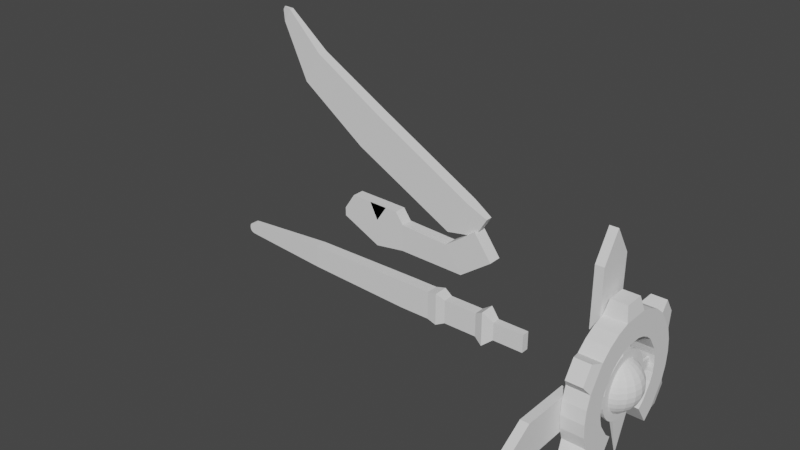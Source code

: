 # Source: Ruin_drake_weapon_model_3.blend  (saved by Blender 3.2.14; exported with 4.5.12 LTS)
import bpy
from mathutils import Matrix  # noqa: F401  (used for matrix-valued properties, if any)

bpy.ops.wm.read_factory_settings(use_empty=True)
scene = bpy.context.scene
scene.name = 'Scene'

# ---- collections
col_collection = bpy.data.collections.new('Collection'); scene.collection.children.link(col_collection)
col_front = bpy.data.collections.new('front'); scene.collection.children.link(col_front)
col_refs = bpy.data.collections.new('refs'); scene.collection.children.link(col_refs)

# ---- world
world_world = bpy.data.worlds.new('World'); scene.world = world_world
world_world.use_nodes = True; world_world.node_tree.nodes.clear()
_N = world_world.node_tree.nodes; _L = world_world.node_tree.links
n0 = _N.new('ShaderNodeOutputWorld'); n0.name = 'World Output'; n0.location = (300, 300)
n1 = _N.new('ShaderNodeBackground'); n1.name = 'Background'; n1.location = (10, 300)
n1.inputs[0].default_value = (0.05088, 0.05088, 0.05088, 1.0)
_L.new(n1.outputs[0], n0.inputs[0])
n0.is_active_output = True
world_world.color = (0.05088, 0.05088, 0.05088)
world_world.use_sun_shadow = False
world_world.sun_shadow_jitter_overblur = 0.0

# ---- meshes
me_cube_001 = bpy.data.meshes.new('Cube.001')
me_cube_001.from_pydata([(-1.0, -1.0, -0.7043), (-1.0, -1.0, 1.0), (-1.0, 1.0, -0.7043), (-1.0, 1.0, 1.0), (0.9844, -1.056, -1.056), (0.9844, -1.056, 1.056), (0.9844, 1.056, -1.056), (0.9844, 1.056, 1.056), (-2.679, 0.5933, -0.2976), (-2.679, -0.5933, -0.2976), (-2.679, -0.5933, 0.5933), (-2.679, 0.5933, 0.5933), (1.574, 1.056, 1.056), (1.574, 1.056, -1.056), (1.574, -1.056, -1.056), (1.574, -1.056, 1.056), (1.755, 1.218, 1.218), (1.755, 1.218, -1.218), (1.755, -1.218, -1.218), (1.755, -1.218, 1.218), (1.92, 0.8954, 0.8954), (1.92, 0.8954, -0.8954), (1.92, -0.8954, -0.8954), (1.92, -0.8954, 0.8954), (2.554, 0.8954, 0.8954), (2.554, 0.8954, -0.8954), (2.554, -0.8954, -0.8954), (2.554, -0.8954, 0.8954), (2.711, 1.291, 1.291), (2.711, 1.291, -1.291), (2.711, -1.291, -1.291), (2.711, -1.291, 1.291), (2.898, 0.676, 0.676), (2.898, 0.676, -0.676), (2.898, -0.676, -0.676), (2.898, -0.676, 0.676), (3.473, 0.676, 0.676), (3.473, 0.676, -0.676), (3.473, -0.676, -0.676), (3.473, -0.676, 0.676), (-2.679, 0.5933, -0.2976), (-2.798, 0.5933, 0.06262), (-2.725, 0.5933, -0.2702), (-2.763, 0.5933, -0.1921), (-2.789, 0.5933, -0.07525), (-2.798, -0.5933, 0.06262), (-2.679, -0.5933, -0.2976), (-2.789, -0.5933, -0.07525), (-2.763, -0.5933, -0.1921), (-2.725, -0.5933, -0.2702), (-2.679, -0.5933, 0.5933), (-2.798, -0.5933, 0.233), (-2.725, -0.5933, 0.5659), (-2.763, -0.5933, 0.4878), (-2.789, -0.5933, 0.3709), (-2.798, 0.5933, 0.233), (-2.679, 0.5933, 0.5933), (-2.789, 0.5933, 0.3709), (-2.763, 0.5933, 0.4878), (-2.725, 0.5933, 0.5659)], [], [(1, 3, 11, 10), (2, 3, 7, 6), (4, 6, 13, 14), (4, 5, 1, 0), (2, 6, 4, 0), (7, 3, 1, 5), (9, 10, 50, 52, 53, 54, 51, 45, 47, 48, 49, 46), (2, 0, 9, 8), (3, 2, 8, 11), (0, 1, 10, 9), (11, 8, 40, 42, 43, 44, 41, 55, 57, 58, 59, 56), (10, 11, 56, 50), (45, 51, 55, 41), (15, 14, 18, 19), (7, 5, 15, 12), (6, 7, 12, 13), (5, 4, 14, 15), (19, 18, 22, 23), (14, 13, 17, 18), (12, 15, 19, 16), (13, 12, 16, 17), (20, 23, 27, 24), (18, 17, 21, 22), (16, 19, 23, 20), (17, 16, 20, 21), (25, 24, 28, 29), (21, 20, 24, 25), (23, 22, 26, 27), (22, 21, 25, 26), (31, 30, 34, 35), (27, 26, 30, 31), (26, 25, 29, 30), (24, 27, 31, 28), (32, 35, 39, 36), (30, 29, 33, 34), (28, 31, 35, 32), (29, 28, 32, 33), (37, 36, 39, 38), (33, 32, 36, 37), (35, 34, 38, 39), (34, 33, 37, 38), (40, 46, 49, 42), (42, 49, 48, 43), (43, 48, 47, 44), (44, 47, 45, 41), (50, 56, 59, 52), (52, 59, 58, 53), (53, 58, 57, 54), (54, 57, 55, 51), (8, 9, 46, 40)])
_uv = me_cube_001.uv_layers.new(name='UVMap')
_uv.uv.foreach_set('vector', [0.875, 0.75, 0.875, 0.5, 0.875, 0.5, 0.875, 0.75, 0.375, 0.25, 0.625, 0.25, 0.625, 0.5, 0.375, 0.5, 0.375, 0.75, 0.375, 0.5, 0.375, 0.5, 0.375, 0.75, 0.375, 0.75, 0.625, 0.75, 0.625, 1.0, 0.375, 1.0, 0.125, 0.5, 0.375, 0.5, 0.375, 0.75, 0.125, 0.75, 0.625, 0.5, 0.875, 0.5, 0.875, 0.75, 0.625, 0.75, 0.375, 1.0, 0.625, 1.0, 0.625, 1.0, 0.6192, 1.0, 0.6028, 1.0, 0.5781, 1.0, 0.5491, 1.0, 0.4509, 1.0, 0.4219, 1.0, 0.3972, 1.0, 0.3808, 1.0, 0.375, 1.0, 0.125, 0.5, 0.125, 0.75, 0.125, 0.75, 0.125, 0.5, 0.625, 0.25, 0.375, 0.25, 0.375, 0.25, 0.625, 0.25, 0.375, 1.0, 0.625, 1.0, 0.625, 1.0, 0.375, 1.0, 0.625, 0.25, 0.375, 0.25, 0.375, 0.25, 0.3808, 0.25, 0.3972, 0.25, 0.4219, 0.25, 0.4509, 0.25, 0.5491, 0.25, 0.5781, 0.25, 0.6028, 0.25, 0.6192, 0.25, 0.625, 0.25, 0.875, 0.75, 0.875, 0.5, 0.875, 0.5, 0.875, 0.75, 0.4509, 0.0, 0.5491, 0.0, 0.5491, 0.25, 0.4509, 0.25, 0.625, 0.75, 0.375, 0.75, 0.375, 0.75, 0.625, 0.75, 0.625, 0.5, 0.625, 0.75, 0.625, 0.75, 0.625, 0.5, 0.375, 0.5, 0.625, 0.5, 0.625, 0.5, 0.375, 0.5, 0.625, 0.75, 0.375, 0.75, 0.375, 0.75, 0.625, 0.75, 0.625, 0.75, 0.375, 0.75, 0.375, 0.75, 0.625, 0.75, 0.375, 0.75, 0.375, 0.5, 0.375, 0.5, 0.375, 0.75, 0.625, 0.5, 0.625, 0.75, 0.625, 0.75, 0.625, 0.5, 0.375, 0.5, 0.625, 0.5, 0.625, 0.5, 0.375, 0.5, 0.625, 0.5, 0.625, 0.75, 0.625, 0.75, 0.625, 0.5, 0.375, 0.75, 0.375, 0.5, 0.375, 0.5, 0.375, 0.75, 0.625, 0.5, 0.625, 0.75, 0.625, 0.75, 0.625, 0.5, 0.375, 0.5, 0.625, 0.5, 0.625, 0.5, 0.375, 0.5, 0.375, 0.5, 0.625, 0.5, 0.625, 0.5, 0.375, 0.5, 0.375, 0.5, 0.625, 0.5, 0.625, 0.5, 0.375, 0.5, 0.625, 0.75, 0.375, 0.75, 0.375, 0.75, 0.625, 0.75, 0.375, 0.75, 0.375, 0.5, 0.375, 0.5, 0.375, 0.75, 0.625, 0.75, 0.375, 0.75, 0.375, 0.75, 0.625, 0.75, 0.625, 0.75, 0.375, 0.75, 0.375, 0.75, 0.625, 0.75, 0.375, 0.75, 0.375, 0.5, 0.375, 0.5, 0.375, 0.75, 0.625, 0.5, 0.625, 0.75, 0.625, 0.75, 0.625, 0.5, 0.625, 0.5, 0.625, 0.75, 0.625, 0.75, 0.625, 0.5, 0.375, 0.75, 0.375, 0.5, 0.375, 0.5, 0.375, 0.75, 0.625, 0.5, 0.625, 0.75, 0.625, 0.75, 0.625, 0.5, 0.375, 0.5, 0.625, 0.5, 0.625, 0.5, 0.375, 0.5, 0.375, 0.5, 0.625, 0.5, 0.625, 0.75, 0.375, 0.75, 0.375, 0.5, 0.625, 0.5, 0.625, 0.5, 0.375, 0.5, 0.625, 0.75, 0.375, 0.75, 0.375, 0.75, 0.625, 0.75, 0.375, 0.75, 0.375, 0.5, 0.375, 0.5, 0.375, 0.75, 0.125, 0.5, 0.125, 0.75, 0.125, 0.75, 0.125, 0.5, 0.125, 0.5, 0.125, 0.75, 0.125, 0.75, 0.125, 0.5, 0.375, 0.25, 0.375, 0.0, 0.4219, 0.0, 0.4219, 0.25, 0.4219, 0.25, 0.4219, 0.0, 0.4509, 0.0, 0.4509, 0.25, 0.875, 0.75, 0.875, 0.5, 0.875, 0.5, 0.875, 0.75, 0.875, 0.75, 0.875, 0.5, 0.875, 0.5, 0.875, 0.75, 0.625, 0.0, 0.625, 0.25, 0.5781, 0.25, 0.5781, 0.0, 0.5781, 0.0, 0.5781, 0.25, 0.5491, 0.25, 0.5491, 0.0, 0.125, 0.5, 0.125, 0.75, 0.125, 0.75, 0.125, 0.5])
me_cube_001.update()
me_cube_002 = bpy.data.meshes.new('Cube.002')
me_cube_002.from_pydata([(-0.5564, -1.0, -0.9161), (-0.5564, -1.0, 1.084), (-0.5564, 1.0, -0.9161), (-0.5564, 1.0, 1.084), (1.25, -1.135, 0.7335), (0.929, -1.135, 2.576), (1.25, 1.135, 0.7335), (0.929, 1.135, 2.576), (0.6766, 1.135, -0.97), (0.3559, 1.135, 0.8724), (0.6766, -1.135, -0.97), (0.3559, -1.135, 0.8724), (-1.113, 1.0, -1.264), (-1.113, -1.0, -1.264), (-1.113, -1.0, 0.7365), (-1.113, 1.0, 0.7365), (-1.832, 1.0, 0.1619), (-1.832, -1.0, 0.1619), (-1.832, -1.0, 0.7964), (-1.832, 1.0, 0.7964), (-0.9181, -1.0, 1.942), (-0.9181, 1.0, 1.942), (-1.637, -1.0, 2.002), (-1.637, 1.0, 2.002), (-0.7008, -1.0, 1.919), (-0.7008, 1.0, 1.919), (-1.264, -1.0, 1.962), (-1.264, 1.0, 1.962)], [], [(12, 16, 19, 23, 21, 15, 3, 2), (8, 9, 7, 6), (6, 7, 5, 4), (10, 11, 1, 0), (8, 6, 4, 10), (9, 3, 1, 11), (7, 9, 11, 5), (2, 8, 10, 0), (4, 5, 11, 10), (2, 3, 9, 8), (15, 14, 26, 27), (2, 0, 13, 12), (17, 18, 19, 16), (12, 13, 17, 16), (20, 21, 23, 22), (19, 18, 22, 23), (14, 15, 21, 20), (18, 17, 13, 0, 1, 14, 20, 22), (24, 25, 27, 26), (3, 15, 27, 25), (14, 1, 24, 26), (1, 3, 25, 24)])
_uv = me_cube_002.uv_layers.new(name='UVMap')
_uv.uv.foreach_set('vector', [0.375, 0.25, 0.375, 0.25, 0.625, 0.25, 0.625, 0.25, 0.625, 0.25, 0.625, 0.25, 0.625, 0.25, 0.375, 0.25, 0.375, 0.4222, 0.625, 0.4222, 0.625, 0.5, 0.375, 0.5, 0.375, 0.5, 0.625, 0.5, 0.625, 0.75, 0.375, 0.75, 0.375, 0.8278, 0.625, 0.8278, 0.625, 1.0, 0.375, 1.0, 0.2972, 0.5, 0.375, 0.5, 0.375, 0.75, 0.2972, 0.75, 0.7028, 0.5, 0.875, 0.5, 0.875, 0.75, 0.7028, 0.75, 0.625, 0.5, 0.7028, 0.5, 0.7028, 0.75, 0.625, 0.75, 0.125, 0.5, 0.2972, 0.5, 0.2972, 0.75, 0.125, 0.75, 0.375, 0.75, 0.625, 0.75, 0.625, 0.8278, 0.375, 0.8278, 0.375, 0.25, 0.625, 0.25, 0.625, 0.4222, 0.375, 0.4222, 0.875, 0.5, 0.875, 0.75, 0.875, 0.75, 0.875, 0.5, 0.125, 0.5, 0.125, 0.75, 0.125, 0.75, 0.125, 0.5, 0.375, 0.0, 0.625, 0.0, 0.625, 0.25, 0.375, 0.25, 0.125, 0.5, 0.125, 0.75, 0.125, 0.75, 0.125, 0.5, 0.875, 0.75, 0.875, 0.5, 0.875, 0.5, 0.875, 0.75, 0.625, 0.25, 0.625, 0.0, 0.625, 0.0, 0.625, 0.25, 0.875, 0.75, 0.875, 0.5, 0.875, 0.5, 0.875, 0.75, 0.625, 1.0, 0.375, 1.0, 0.375, 1.0, 0.375, 1.0, 0.625, 1.0, 0.625, 1.0, 0.625, 1.0, 0.625, 1.0, 0.875, 0.75, 0.875, 0.5, 0.875, 0.5, 0.875, 0.75, 0.625, 0.25, 0.625, 0.25, 0.625, 0.25, 0.625, 0.25, 0.625, 1.0, 0.625, 1.0, 0.625, 1.0, 0.625, 1.0, 0.875, 0.75, 0.875, 0.5, 0.875, 0.5, 0.875, 0.75])
me_cube_002.update()
me_cube = bpy.data.meshes.new('Cube')
me_cube.from_pydata([(-0.9877, -1.0, -1.062), (-0.9877, -1.0, 0.9383), (-0.9877, 1.0, -1.062), (-0.9877, 1.0, 0.9383), (0.9912, -1.0, -0.9559), (1.011, -1.0, 0.9471), (0.9912, 1.0, -0.9559), (1.011, 1.0, 0.9471), (-2.387, 0.8392, -0.6614), (-2.387, -0.8392, -0.6614), (-2.387, -0.8392, 1.017), (-2.387, 0.8392, 1.017), (-3.24, 0.3507, 0.8527), (-3.24, -0.3507, 0.8527), (-3.24, -0.3507, 1.554), (-3.24, 0.3507, 1.554), (-3.367, 0.09265, 1.225), (-3.367, -0.09265, 1.225), (-3.367, -0.09265, 1.41), (-3.367, 0.09265, 1.41), (1.392, 0.5724, 0.951), (1.381, 0.5724, -0.1382), (1.381, -0.5724, -0.1382), (1.392, -0.5724, 0.951)], [], [(3, 2, 8, 11), (2, 3, 7, 6), (6, 7, 20, 21), (4, 5, 1, 0), (2, 6, 4, 0), (7, 3, 1, 5), (10, 11, 15, 14), (0, 1, 10, 9), (1, 3, 11, 10), (2, 0, 9, 8), (15, 12, 16, 19), (8, 9, 13, 12), (11, 8, 12, 15), (9, 10, 14, 13), (17, 18, 19, 16), (13, 14, 18, 17), (14, 15, 19, 18), (12, 13, 17, 16), (21, 20, 23, 22), (5, 4, 22, 23), (4, 6, 21, 22), (7, 5, 23, 20)])
_uv = me_cube.uv_layers.new(name='UVMap')
_uv.uv.foreach_set('vector', [0.625, 0.25, 0.375, 0.25, 0.375, 0.25, 0.625, 0.25, 0.375, 0.25, 0.625, 0.25, 0.625, 0.5, 0.375, 0.5, 0.375, 0.5, 0.625, 0.5, 0.625, 0.5, 0.375, 0.5, 0.375, 0.75, 0.625, 0.75, 0.625, 1.0, 0.375, 1.0, 0.125, 0.5, 0.375, 0.5, 0.375, 0.75, 0.125, 0.75, 0.625, 0.5, 0.875, 0.5, 0.875, 0.75, 0.625, 0.75, 0.875, 0.75, 0.875, 0.5, 0.875, 0.5, 0.875, 0.75, 0.375, 1.0, 0.625, 1.0, 0.625, 1.0, 0.375, 1.0, 0.875, 0.75, 0.875, 0.5, 0.875, 0.5, 0.875, 0.75, 0.125, 0.5, 0.125, 0.75, 0.125, 0.75, 0.125, 0.5, 0.625, 0.25, 0.375, 0.25, 0.375, 0.25, 0.625, 0.25, 0.125, 0.5, 0.125, 0.75, 0.125, 0.75, 0.125, 0.5, 0.625, 0.25, 0.375, 0.25, 0.375, 0.25, 0.625, 0.25, 0.375, 1.0, 0.625, 1.0, 0.625, 1.0, 0.375, 1.0, 0.375, 0.0, 0.625, 0.0, 0.625, 0.25, 0.375, 0.25, 0.375, 1.0, 0.625, 1.0, 0.625, 1.0, 0.375, 1.0, 0.875, 0.75, 0.875, 0.5, 0.875, 0.5, 0.875, 0.75, 0.125, 0.5, 0.125, 0.75, 0.125, 0.75, 0.125, 0.5, 0.375, 0.5, 0.625, 0.5, 0.625, 0.75, 0.375, 0.75, 0.625, 0.75, 0.375, 0.75, 0.375, 0.75, 0.625, 0.75, 0.375, 0.75, 0.375, 0.5, 0.375, 0.5, 0.375, 0.75, 0.625, 0.5, 0.625, 0.75, 0.625, 0.75, 0.625, 0.5])
me_cube.update()
me_cube_004 = bpy.data.meshes.new('Cube.004')
me_cube_004.from_pydata([(-1.0, -1.0, -1.0), (-1.0, -1.0, 0.3657), (-1.0, 1.0, -1.0), (-1.0, 1.043, 0.3578), (1.0, -1.0, -1.0), (1.0, -1.0, 0.3657), (1.0, 1.0, -1.0), (1.0, 1.043, 0.3578), (-1.0, 0.0, -1.0), (-1.0, 0.02156, 1.0), (1.0, 0.0, -1.0), (1.0, 0.02156, 1.0)], [], [(8, 9, 3, 2), (2, 3, 7, 6), (10, 11, 5, 4), (4, 5, 1, 0), (8, 10, 4, 0), (11, 9, 1, 5), (7, 3, 9, 11), (2, 6, 10, 8), (6, 7, 11, 10), (0, 1, 9, 8)])
_uv = me_cube_004.uv_layers.new(name='UVMap')
_uv.uv.foreach_set('vector', [0.375, 0.125, 0.625, 0.125, 0.625, 0.25, 0.375, 0.25, 0.375, 0.25, 0.625, 0.25, 0.625, 0.5, 0.375, 0.5, 0.375, 0.625, 0.625, 0.625, 0.625, 0.75, 0.375, 0.75, 0.375, 0.75, 0.625, 0.75, 0.625, 1.0, 0.375, 1.0, 0.125, 0.625, 0.375, 0.625, 0.375, 0.75, 0.125, 0.75, 0.625, 0.625, 0.875, 0.625, 0.875, 0.75, 0.625, 0.75, 0.625, 0.5, 0.875, 0.5, 0.875, 0.625, 0.625, 0.625, 0.125, 0.5, 0.375, 0.5, 0.375, 0.625, 0.125, 0.625, 0.375, 0.5, 0.625, 0.5, 0.625, 0.625, 0.375, 0.625, 0.375, 0.0, 0.625, 0.0, 0.625, 0.125, 0.375, 0.125])
me_cube_004.update()
me_cube_010 = bpy.data.meshes.new('Cube.010')
me_cube_010.from_pydata([(-1.0, -1.0, -1.0), (-1.0, -1.0, 0.3657), (-1.0, 1.0, -1.0), (-1.0, 1.043, 0.3578), (1.0, -1.0, -1.0), (1.0, -1.0, 0.3657), (1.0, 1.0, -1.0), (1.0, 1.043, 0.3578), (-1.0, 0.0, -1.0), (-1.0, 0.02156, 1.0), (1.0, 0.0, -1.0), (1.0, 0.02156, 1.0)], [], [(8, 9, 3, 2), (2, 3, 7, 6), (10, 11, 5, 4), (4, 5, 1, 0), (8, 10, 4, 0), (11, 9, 1, 5), (7, 3, 9, 11), (2, 6, 10, 8), (6, 7, 11, 10), (0, 1, 9, 8)])
_uv = me_cube_010.uv_layers.new(name='UVMap')
_uv.uv.foreach_set('vector', [0.375, 0.125, 0.625, 0.125, 0.625, 0.25, 0.375, 0.25, 0.375, 0.25, 0.625, 0.25, 0.625, 0.5, 0.375, 0.5, 0.375, 0.625, 0.625, 0.625, 0.625, 0.75, 0.375, 0.75, 0.375, 0.75, 0.625, 0.75, 0.625, 1.0, 0.375, 1.0, 0.125, 0.625, 0.375, 0.625, 0.375, 0.75, 0.125, 0.75, 0.625, 0.625, 0.875, 0.625, 0.875, 0.75, 0.625, 0.75, 0.625, 0.5, 0.875, 0.5, 0.875, 0.625, 0.625, 0.625, 0.125, 0.5, 0.375, 0.5, 0.375, 0.625, 0.125, 0.625, 0.375, 0.5, 0.625, 0.5, 0.625, 0.625, 0.375, 0.625, 0.375, 0.0, 0.625, 0.0, 0.625, 0.125, 0.375, 0.125])
me_cube_010.update()
me_cylinder_009 = bpy.data.meshes.new('Cylinder.009')
me_cylinder_009.from_pydata([(-1.721e-08, 0.8647, -1.0), (0.0, 1.0, 1.0), (0.1687, 0.8481, -1.0), (0.1951, 0.9808, 1.0), (0.3309, 0.7989, -1.0), (0.3827, 0.9239, 1.0), (0.4804, 0.719, -1.0), (0.5556, 0.8315, 1.0), (0.6115, 0.6115, -1.0), (0.7071, 0.7071, 1.0), (0.719, 0.4804, -1.0), (0.8315, 0.5556, 1.0), (0.7989, 0.3309, -1.0), (0.9239, 0.3827, 1.0), (0.8481, 0.1687, -1.0), (0.9808, 0.1951, 1.0), (0.8647, -3.966e-08, -1.0), (1.0, -4.371e-08, 1.0), (0.8481, -0.1687, -1.0), (0.9808, -0.1951, 1.0), (0.7989, -0.3309, -1.0), (0.9239, -0.3827, 1.0), (0.719, -0.4804, -1.0), (0.8315, -0.5556, 1.0), (0.6115, -0.6115, -1.0), (0.7071, -0.7071, 1.0), (0.4804, -0.719, -1.0), (0.5556, -0.8315, 1.0), (0.3309, -0.7989, -1.0), (0.3827, -0.9239, 1.0), (0.1687, -0.8481, -1.0), (0.1951, -0.9808, 1.0), (-7.932e-08, -0.8647, -1.0), (-8.742e-08, -1.0, 1.0), (-0.1687, -0.8481, -1.0), (-0.1951, -0.9808, 1.0), (-0.3309, -0.7989, -1.0), (-0.3827, -0.9239, 1.0), (-0.4804, -0.719, -1.0), (-0.5556, -0.8315, 1.0), (-0.6115, -0.6115, -1.0), (-0.7071, -0.7071, 1.0), (-0.719, -0.4804, -1.0), (-0.8315, -0.5556, 1.0), (-0.7989, -0.3309, -1.0), (-0.9239, -0.3827, 1.0), (-0.8481, -0.1687, -1.0), (-0.9808, -0.1951, 1.0), (-0.8647, 1.192e-08, -1.0), (-1.0, 1.192e-08, 1.0), (-0.8481, 0.1687, -1.0), (-0.9808, 0.1951, 1.0), (-0.7989, 0.3309, -1.0), (-0.9239, 0.3827, 1.0), (-0.719, 0.4804, -1.0), (-0.8315, 0.5556, 1.0), (-0.6115, 0.6115, -1.0), (-0.7071, 0.7071, 1.0), (-0.4804, 0.719, -1.0), (-0.5556, 0.8315, 1.0), (-0.3309, 0.7989, -1.0), (-0.3827, 0.9239, 1.0), (-0.1687, 0.8481, -1.0), (-0.1951, 0.9808, 1.0), (0.09831, -1.398, 0.5039), (0.09831, -1.398, -0.5039), (-5.656e-08, -1.408, -0.5039), (-5.656e-08, -1.408, 0.5039), (-0.09831, -1.398, -0.5039), (-0.09831, -1.398, 0.5039), (-1.444, -0.1062, 0.5443), (-1.444, -0.1062, -0.5443), (-1.454, 1.053e-08, -0.5443), (-1.454, 1.053e-08, 0.5443), (-1.444, 0.1062, -0.5443), (-1.444, 0.1062, 0.5443), (4.189e-08, 1.475, -0.6874), (0.1341, 1.462, -0.6874), (0.1341, 1.462, 0.6874), (4.189e-08, 1.475, 0.6874), (-0.1341, 1.462, 0.6874), (-0.1341, 1.462, -0.6874), (2.098, 0.03781, 0.09881), (2.098, 0.03781, -0.09881), (2.103, 0.01928, -0.09881), (2.103, 0.01928, 0.09881), (2.105, 4.963e-08, -0.09881), (2.105, 4.963e-08, 0.09881), (2.103, -0.01928, -0.09881), (2.103, -0.01928, 0.09881), (2.098, -0.03781, -0.09881), (2.098, -0.03781, 0.09881), (0.0, 1.0, -1.0), (0.1951, 0.9808, -1.0), (0.3827, 0.9239, -1.0), (0.5556, 0.8315, -1.0), (0.7071, 0.7071, -1.0), (0.8315, 0.5556, -1.0), (0.9239, 0.3827, -1.0), (0.9808, 0.1951, -1.0), (1.0, -4.371e-08, -1.0), (0.9808, -0.1951, -1.0), (0.9239, -0.3827, -1.0), (0.8315, -0.5556, -1.0), (0.7071, -0.7071, -1.0), (0.5556, -0.8315, -1.0), (0.3827, -0.9239, -1.0), (0.1951, -0.9808, -1.0), (-8.742e-08, -1.0, -1.0), (-0.1951, -0.9808, -1.0), (-0.3827, -0.9239, -1.0), (-0.5556, -0.8315, -1.0), (-0.7071, -0.7071, -1.0), (-0.8315, -0.5556, -1.0), (-0.9239, -0.3827, -1.0), (-0.9808, -0.1951, -1.0), (-1.0, 1.192e-08, -1.0), (-0.9808, 0.1951, -1.0), (-0.9239, 0.3827, -1.0), (-0.8315, 0.5556, -1.0), (-0.7071, 0.7071, -1.0), (-0.5556, 0.8315, -1.0), (-0.3827, 0.9239, -1.0), (-0.1951, 0.9808, -1.0)], [], [(93, 92, 76, 77), (93, 3, 5, 94), (94, 5, 7, 95), (95, 7, 9, 96), (96, 9, 11, 97), (97, 11, 13, 98), (102, 101, 88, 90), (13, 15, 85, 82), (21, 102, 90, 91), (15, 17, 87, 85), (102, 21, 23, 103), (103, 23, 25, 104), (104, 25, 27, 105), (105, 27, 29, 106), (106, 29, 31, 107), (108, 107, 65, 66), (33, 35, 69, 67), (109, 35, 37, 110), (110, 37, 39, 111), (111, 39, 41, 112), (112, 41, 43, 113), (113, 43, 45, 114), (114, 45, 47, 115), (116, 115, 71, 72), (49, 51, 75, 73), (117, 51, 53, 118), (118, 53, 55, 119), (119, 55, 57, 120), (120, 57, 59, 121), (121, 59, 61, 122), (3, 1, 63, 61, 59, 57, 55, 53, 51, 49, 47, 45, 43, 41, 39, 37, 35, 33, 31, 29, 27, 25, 23, 21, 19, 17, 15, 13, 11, 9, 7, 5), (122, 61, 63, 123), (92, 123, 81, 76), (0, 2, 4, 6, 8, 10, 12, 14, 16, 18, 20, 22, 24, 26, 28, 30, 32, 34, 36, 38, 40, 42, 44, 46, 48, 50, 52, 54, 56, 58, 60, 62), (65, 64, 67, 66), (66, 67, 69, 68), (35, 109, 68, 69), (109, 108, 66, 68), (31, 33, 67, 64), (107, 31, 64, 65), (71, 70, 73, 72), (72, 73, 75, 74), (51, 117, 74, 75), (117, 116, 72, 74), (47, 49, 73, 70), (115, 47, 70, 71), (76, 79, 78, 77), (81, 80, 79, 76), (63, 1, 79, 80), (123, 63, 80, 81), (3, 93, 77, 78), (1, 3, 78, 79), (83, 82, 85, 84), (84, 85, 87, 86), (86, 87, 89, 88), (88, 89, 91, 90), (98, 13, 82, 83), (101, 100, 86, 88), (100, 99, 84, 86), (19, 21, 91, 89), (99, 98, 83, 84), (17, 19, 89, 87), (2, 0, 92, 93), (4, 2, 93, 94), (6, 4, 94, 95), (8, 6, 95, 96), (10, 8, 96, 97), (12, 10, 97, 98), (14, 12, 98, 99), (16, 14, 99, 100), (18, 16, 100, 101), (20, 18, 101, 102), (22, 20, 102, 103), (24, 22, 103, 104), (26, 24, 104, 105), (28, 26, 105, 106), (30, 28, 106, 107), (32, 30, 107, 108), (34, 32, 108, 109), (36, 34, 109, 110), (38, 36, 110, 111), (40, 38, 111, 112), (42, 40, 112, 113), (44, 42, 113, 114), (46, 44, 114, 115), (48, 46, 115, 116), (50, 48, 116, 117), (52, 50, 117, 118), (54, 52, 118, 119), (56, 54, 119, 120), (58, 56, 120, 121), (60, 58, 121, 122), (62, 60, 122, 123), (0, 62, 123, 92)])
_uv = me_cylinder_009.uv_layers.new(name='UVMap')
_uv.uv.foreach_set('vector', [0.7968, 0.4854, 0.75, 0.49, 0.75, 0.49, 0.7968, 0.4854, 0.9688, 0.5, 0.9688, 1.0, 0.9375, 1.0, 0.9375, 0.5, 0.9375, 0.5, 0.9375, 1.0, 0.9062, 1.0, 0.9062, 0.5, 0.9062, 0.5, 0.9062, 1.0, 0.875, 1.0, 0.875, 0.5, 0.875, 0.5, 0.875, 1.0, 0.8438, 1.0, 0.8438, 0.5, 0.8438, 0.5, 0.8438, 1.0, 0.8125, 1.0, 0.8125, 0.5, 0.9717, 0.1582, 0.9854, 0.2032, 0.9854, 0.2032, 0.9717, 0.1582, 0.4717, 0.3418, 0.4854, 0.2968, 0.4854, 0.2968, 0.4717, 0.3418, 0.6875, 1.0, 0.6875, 0.5, 0.6875, 0.5, 0.6875, 1.0, 0.4854, 0.2968, 0.49, 0.25, 0.49, 0.25, 0.4854, 0.2968, 0.6875, 0.5, 0.6875, 1.0, 0.6562, 1.0, 0.6562, 0.5, 0.6562, 0.5, 0.6562, 1.0, 0.625, 1.0, 0.625, 0.5, 0.625, 0.5, 0.625, 1.0, 0.5938, 1.0, 0.5938, 0.5, 0.5938, 0.5, 0.5938, 1.0, 0.5625, 1.0, 0.5625, 0.5, 0.5625, 0.5, 0.5625, 1.0, 0.5312, 1.0, 0.5312, 0.5, 0.75, 0.01, 0.7968, 0.01461, 0.7968, 0.01461, 0.75, 0.01, 0.25, 0.01, 0.2032, 0.01461, 0.2032, 0.01461, 0.25, 0.01, 0.4688, 0.5, 0.4688, 1.0, 0.4375, 1.0, 0.4375, 0.5, 0.4375, 0.5, 0.4375, 1.0, 0.4062, 1.0, 0.4062, 0.5, 0.4062, 0.5, 0.4062, 1.0, 0.375, 1.0, 0.375, 0.5, 0.375, 0.5, 0.375, 1.0, 0.3438, 1.0, 0.3438, 0.5, 0.3438, 0.5, 0.3438, 1.0, 0.3125, 1.0, 0.3125, 0.5, 0.3125, 0.5, 0.3125, 1.0, 0.2812, 1.0, 0.2812, 0.5, 0.51, 0.25, 0.5146, 0.2032, 0.5146, 0.2032, 0.51, 0.25, 0.01, 0.25, 0.01461, 0.2968, 0.01461, 0.2968, 0.01, 0.25, 0.2188, 0.5, 0.2188, 1.0, 0.1875, 1.0, 0.1875, 0.5, 0.1875, 0.5, 0.1875, 1.0, 0.1562, 1.0, 0.1562, 0.5, 0.1562, 0.5, 0.1562, 1.0, 0.125, 1.0, 0.125, 0.5, 0.125, 0.5, 0.125, 1.0, 0.09375, 1.0, 0.09375, 0.5, 0.09375, 0.5, 0.09375, 1.0, 0.0625, 1.0, 0.0625, 0.5, 0.2968, 0.4854, 0.25, 0.49, 0.2032, 0.4854, 0.1582, 0.4717, 0.1167, 0.4496, 0.08029, 0.4197, 0.05045, 0.3833, 0.02827, 0.3418, 0.01461, 0.2968, 0.01, 0.25, 0.01461, 0.2032, 0.02827, 0.1582, 0.05045, 0.1167, 0.08029, 0.08029, 0.1167, 0.05045, 0.1582, 0.02827, 0.2032, 0.01461, 0.25, 0.01, 0.2968, 0.01461, 0.3418, 0.02827, 0.3833, 0.05045, 0.4197, 0.08029, 0.4496, 0.1167, 0.4717, 0.1582, 0.4854, 0.2032, 0.49, 0.25, 0.4854, 0.2968, 0.4717, 0.3418, 0.4496, 0.3833, 0.4197, 0.4197, 0.3833, 0.4496, 0.3418, 0.4717, 0.0625, 0.5, 0.0625, 1.0, 0.03125, 1.0, 0.03125, 0.5, 0.75, 0.49, 0.7032, 0.4854, 0.7032, 0.4854, 0.75, 0.49, 0.75, 0.4575, 0.7905, 0.4536, 0.8294, 0.4417, 0.8653, 0.4226, 0.8968, 0.3968, 0.9226, 0.3653, 0.9417, 0.3294, 0.9536, 0.2905, 0.9575, 0.25, 0.9536, 0.2095, 0.9417, 0.1706, 0.9226, 0.1347, 0.8968, 0.1032, 0.8653, 0.07744, 0.8294, 0.05826, 0.7905, 0.04645, 0.75, 0.04246, 0.7095, 0.04645, 0.6706, 0.05826, 0.6347, 0.07744, 0.6032, 0.1032, 0.5774, 0.1347, 0.5583, 0.1706, 0.5464, 0.2095, 0.5425, 0.25, 0.5464, 0.2905, 0.5583, 0.3294, 0.5774, 0.3653, 0.6032, 0.3968, 0.6347, 0.4226, 0.6706, 0.4417, 0.7095, 0.4536, 0.5312, 0.5, 0.5312, 1.0, 0.5, 1.0, 0.5, 0.5, 0.5, 0.5, 0.5, 1.0, 0.4688, 1.0, 0.4688, 0.5, 0.4688, 1.0, 0.4688, 0.5, 0.4688, 0.5, 0.4688, 1.0, 0.7032, 0.01461, 0.75, 0.01, 0.75, 0.01, 0.7032, 0.01461, 0.2968, 0.01461, 0.25, 0.01, 0.25, 0.01, 0.2968, 0.01461, 0.5312, 0.5, 0.5312, 1.0, 0.5312, 1.0, 0.5312, 0.5, 0.2812, 0.5, 0.2812, 1.0, 0.25, 1.0, 0.25, 0.5, 0.25, 0.5, 0.25, 1.0, 0.2188, 1.0, 0.2188, 0.5, 0.2188, 1.0, 0.2188, 0.5, 0.2188, 0.5, 0.2188, 1.0, 0.5146, 0.2968, 0.51, 0.25, 0.51, 0.25, 0.5146, 0.2968, 0.01461, 0.2032, 0.01, 0.25, 0.01, 0.25, 0.01461, 0.2032, 0.2812, 0.5, 0.2812, 1.0, 0.2812, 1.0, 0.2812, 0.5, 1.0, 0.5, 1.0, 1.0, 0.9688, 1.0, 0.9688, 0.5, 0.03125, 0.5, 0.03125, 1.0, 0.0, 1.0, 0.0, 0.5, 0.2032, 0.4854, 0.25, 0.49, 0.25, 0.49, 0.2032, 0.4854, 0.03125, 0.5, 0.03125, 1.0, 0.03125, 1.0, 0.03125, 0.5, 0.9688, 1.0, 0.9688, 0.5, 0.9688, 0.5, 0.9688, 1.0, 0.25, 0.49, 0.2968, 0.4854, 0.2968, 0.4854, 0.25, 0.49, 0.8125, 0.5, 0.8125, 1.0, 0.7812, 1.0, 0.7812, 0.5, 0.7812, 0.5, 0.7812, 1.0, 0.75, 1.0, 0.75, 0.5, 0.75, 0.5, 0.75, 1.0, 0.7188, 1.0, 0.7188, 0.5, 0.7188, 0.5, 0.7188, 1.0, 0.6875, 1.0, 0.6875, 0.5, 0.8125, 0.5, 0.8125, 1.0, 0.8125, 1.0, 0.8125, 0.5, 0.9854, 0.2032, 0.99, 0.25, 0.99, 0.25, 0.9854, 0.2032, 0.99, 0.25, 0.9854, 0.2968, 0.9854, 0.2968, 0.99, 0.25, 0.4854, 0.2032, 0.4717, 0.1582, 0.4717, 0.1582, 0.4854, 0.2032, 0.9854, 0.2968, 0.9717, 0.3418, 0.9717, 0.3418, 0.9854, 0.2968, 0.49, 0.25, 0.4854, 0.2032, 0.4854, 0.2032, 0.49, 0.25, 0.7905, 0.4536, 0.75, 0.4575, 0.75, 0.49, 0.7968, 0.4854, 0.8294, 0.4417, 0.7905, 0.4536, 0.7968, 0.4854, 0.8418, 0.4717, 0.8653, 0.4226, 0.8294, 0.4417, 0.8418, 0.4717, 0.8833, 0.4496, 0.8968, 0.3968, 0.8653, 0.4226, 0.8833, 0.4496, 0.9197, 0.4197, 0.9226, 0.3653, 0.8968, 0.3968, 0.9197, 0.4197, 0.9496, 0.3833, 0.9417, 0.3294, 0.9226, 0.3653, 0.9496, 0.3833, 0.9717, 0.3418, 0.9536, 0.2905, 0.9417, 0.3294, 0.9717, 0.3418, 0.9854, 0.2968, 0.9575, 0.25, 0.9536, 0.2905, 0.9854, 0.2968, 0.99, 0.25, 0.9536, 0.2095, 0.9575, 0.25, 0.99, 0.25, 0.9854, 0.2032, 0.9417, 0.1706, 0.9536, 0.2095, 0.9854, 0.2032, 0.9717, 0.1582, 0.9226, 0.1347, 0.9417, 0.1706, 0.9717, 0.1582, 0.9496, 0.1167, 0.8968, 0.1032, 0.9226, 0.1347, 0.9496, 0.1167, 0.9197, 0.08029, 0.8653, 0.07744, 0.8968, 0.1032, 0.9197, 0.08029, 0.8833, 0.05045, 0.8294, 0.05826, 0.8653, 0.07744, 0.8833, 0.05045, 0.8418, 0.02827, 0.7905, 0.04645, 0.8294, 0.05826, 0.8418, 0.02827, 0.7968, 0.01461, 0.75, 0.04246, 0.7905, 0.04645, 0.7968, 0.01461, 0.75, 0.01, 0.7095, 0.04645, 0.75, 0.04246, 0.75, 0.01, 0.7032, 0.01461, 0.6706, 0.05826, 0.7095, 0.04645, 0.7032, 0.01461, 0.6582, 0.02827, 0.6347, 0.07744, 0.6706, 0.05826, 0.6582, 0.02827, 0.6167, 0.05045, 0.6032, 0.1032, 0.6347, 0.07744, 0.6167, 0.05045, 0.5803, 0.08029, 0.5774, 0.1347, 0.6032, 0.1032, 0.5803, 0.08029, 0.5504, 0.1167, 0.5583, 0.1706, 0.5774, 0.1347, 0.5504, 0.1167, 0.5283, 0.1582, 0.5464, 0.2095, 0.5583, 0.1706, 0.5283, 0.1582, 0.5146, 0.2032, 0.5425, 0.25, 0.5464, 0.2095, 0.5146, 0.2032, 0.51, 0.25, 0.5464, 0.2905, 0.5425, 0.25, 0.51, 0.25, 0.5146, 0.2968, 0.5583, 0.3294, 0.5464, 0.2905, 0.5146, 0.2968, 0.5283, 0.3418, 0.5774, 0.3653, 0.5583, 0.3294, 0.5283, 0.3418, 0.5504, 0.3833, 0.6032, 0.3968, 0.5774, 0.3653, 0.5504, 0.3833, 0.5803, 0.4197, 0.6347, 0.4226, 0.6032, 0.3968, 0.5803, 0.4197, 0.6167, 0.4496, 0.6706, 0.4417, 0.6347, 0.4226, 0.6167, 0.4496, 0.6582, 0.4717, 0.7095, 0.4536, 0.6706, 0.4417, 0.6582, 0.4717, 0.7032, 0.4854, 0.75, 0.4575, 0.7095, 0.4536, 0.7032, 0.4854, 0.75, 0.49])
me_cylinder_009.update()
me_cylinder_011 = bpy.data.meshes.new('Cylinder.011')
me_cylinder_011.from_pydata([(-4.554e-08, 0.6421, -1.0), (-4.554e-08, 0.6421, 1.0), (0.1253, 0.6298, -1.0), (0.1253, 0.6298, 1.0), (0.2457, 0.5933, -1.0), (0.2457, 0.5933, 1.0), (-1.187, 0.1441, 0.7384), (-1.187, 0.1441, -0.7384), (0.4541, 0.4541, -1.0), (0.4541, 0.4541, 1.0), (0.5339, 0.3568, -1.0), (0.5339, 0.3568, 1.0), (0.5339, -0.3568, -1.0), (0.5339, -0.3568, 1.0), (0.4541, -0.4541, -1.0), (0.4541, -0.4541, 1.0), (-0.5476, 1.065, 0.6988), (-0.5476, 1.065, -0.6988), (0.2457, -0.5933, -1.0), (0.2457, -0.5933, 1.0), (0.1253, -0.6298, -1.0), (0.1253, -0.6298, 1.0), (-6.599e-08, -0.6421, -1.0), (-6.599e-08, -0.6421, 1.0), (-0.1253, -0.6298, -1.0), (-0.1253, -0.6298, 1.0), (-0.2457, -0.5933, -1.0), (-0.2457, -0.5933, 1.0), (0.7703, 0.9035, 0.7101), (0.7703, 0.9035, -0.7101), (-0.4541, -0.4541, -1.0), (-0.4541, -0.4541, 1.0), (-0.5339, -0.3568, -1.0), (-0.5339, -0.3568, 1.0), (-0.5933, -0.2457, -1.0), (-0.5933, -0.2457, 1.0), (-0.6298, -0.1253, -1.0), (-0.6298, -0.1253, 1.0), (-0.7559, -0.876, 0.7272), (-0.7559, -0.876, -0.7272), (-0.6298, 0.1253, -1.0), (-0.6298, 0.1253, 1.0), (-0.5933, 0.2457, -1.0), (-0.5933, 0.2457, 1.0), (-0.5339, 0.3568, -1.0), (-0.5339, 0.3568, 1.0), (-0.4541, 0.4541, -1.0), (-0.4541, 0.4541, 1.0), (0.5256, -1.054, 0.7602), (0.5256, -1.054, -0.7602), (-0.2457, 0.5933, -1.0), (-0.2457, 0.5933, 1.0), (-0.1253, 0.6298, -1.0), (-0.1253, 0.6298, 1.0), (0.0, 1.0, -1.0), (0.1951, 0.9808, -1.0), (0.1951, 0.9808, 1.0), (0.0, 1.0, 1.0), (0.3827, 0.9239, -1.0), (0.3827, 0.9239, 1.0), (-1.187, -0.1441, -0.7384), (-1.187, -0.1441, 0.7384), (0.7071, 0.7071, -1.0), (0.7071, 0.7071, 1.0), (0.8315, 0.5556, -1.0), (0.8315, 0.5556, 1.0), (0.8315, -0.5556, -1.0), (0.8315, -0.5556, 1.0), (0.7071, -0.7071, -1.0), (0.7071, -0.7071, 1.0), (-0.7743, 0.9135, -0.6988), (-0.7743, 0.9135, 0.6988), (0.3827, -0.9239, -1.0), (0.3827, -0.9239, 1.0), (0.1951, -0.9808, -1.0), (0.1951, -0.9808, 1.0), (-8.742e-08, -1.0, -1.0), (-8.742e-08, -1.0, 1.0), (-0.1951, -0.9808, -1.0), (-0.1951, -0.9808, 1.0), (-0.3827, -0.9239, -1.0), (-0.3827, -0.9239, 1.0), (0.5399, 1.057, -0.7101), (0.5399, 1.057, 0.7101), (-0.7071, -0.7071, -1.0), (-0.7071, -0.7071, 1.0), (-0.8315, -0.5556, -1.0), (-0.8315, -0.5556, 1.0), (-0.9239, -0.3827, -1.0), (-0.9239, -0.3827, 1.0), (-0.9808, -0.1951, -1.0), (-0.9808, -0.1951, 1.0), (-0.52, -1.034, -0.7272), (-0.52, -1.034, 0.7272), (-0.9808, 0.1951, -1.0), (-0.9808, 0.1951, 1.0), (-0.9239, 0.3827, -1.0), (-0.9239, 0.3827, 1.0), (-0.8315, 0.5556, -1.0), (-0.8315, 0.5556, 1.0), (-0.7071, 0.7071, -1.0), (-0.7071, 0.7071, 1.0), (0.7722, -0.8887, -0.7602), (0.7722, -0.8887, 0.7602), (-0.3827, 0.9239, -1.0), (-0.3827, 0.9239, 1.0), (-0.1951, 0.9808, -1.0), (-0.1951, 0.9808, 1.0)], [], [(54, 57, 56, 55), (55, 56, 59, 58), (8, 4, 58, 62), (71, 16, 17, 70), (62, 63, 65, 64), (66, 67, 69, 68), (18, 14, 68, 72), (103, 48, 49, 102), (72, 73, 75, 74), (74, 75, 77, 76), (76, 77, 79, 78), (78, 79, 81, 80), (30, 26, 80, 84), (84, 85, 87, 86), (86, 87, 89, 88), (88, 89, 91, 90), (40, 36, 90, 94), (61, 6, 7, 60), (94, 95, 97, 96), (96, 97, 99, 98), (98, 99, 101, 100), (50, 46, 100, 104), (83, 28, 29, 82), (104, 105, 107, 106), (106, 107, 57, 54), (2, 0, 54, 55), (1, 3, 56, 57), (4, 2, 55, 58), (3, 5, 59, 56), (5, 9, 63, 59), (4, 8, 9, 5), (90, 91, 61, 60), (94, 90, 60, 7), (10, 8, 62, 64), (9, 11, 65, 63), (14, 12, 66, 68), (13, 15, 69, 67), (15, 19, 73, 69), (14, 18, 19, 15), (101, 105, 16, 71), (100, 101, 71, 70), (20, 18, 72, 74), (19, 21, 75, 73), (22, 20, 74, 76), (21, 23, 77, 75), (24, 22, 76, 78), (23, 25, 79, 77), (26, 24, 78, 80), (25, 27, 81, 79), (27, 31, 85, 81), (26, 30, 31, 27), (58, 59, 83, 82), (62, 58, 82, 29), (32, 30, 84, 86), (31, 33, 87, 85), (34, 32, 86, 88), (33, 35, 89, 87), (36, 34, 88, 90), (35, 37, 91, 89), (37, 41, 95, 91), (36, 40, 41, 37), (80, 81, 93, 92), (84, 80, 92, 39), (42, 40, 94, 96), (41, 43, 97, 95), (44, 42, 96, 98), (43, 45, 99, 97), (46, 44, 98, 100), (45, 47, 101, 99), (47, 51, 105, 101), (46, 50, 51, 47), (68, 69, 103, 102), (72, 68, 102, 49), (52, 50, 104, 106), (51, 53, 107, 105), (0, 52, 106, 54), (53, 1, 57, 107), (65, 11, 10, 64), (67, 66, 12, 13), (8, 10, 11, 9), (91, 95, 6, 61), (95, 94, 7, 6), (0, 2, 3, 1), (52, 0, 1, 53), (50, 52, 53, 51), (69, 73, 48, 103), (73, 72, 49, 48), (44, 46, 47, 45), (42, 44, 45, 43), (40, 42, 43, 41), (93, 38, 39, 92), (34, 36, 37, 35), (32, 34, 35, 33), (30, 32, 33, 31), (105, 104, 17, 16), (63, 62, 29, 28), (24, 26, 27, 25), (22, 24, 25, 23), (2, 4, 5, 3), (85, 84, 39, 38), (20, 22, 23, 21), (18, 20, 21, 19), (59, 63, 28, 83), (104, 100, 70, 17), (12, 14, 15, 13), (81, 85, 38, 93)])
_uv = me_cylinder_011.uv_layers.new(name='UVMap')
_uv.uv.foreach_set('vector', [1.0, 0.5, 1.0, 1.0, 0.9688, 1.0, 0.9688, 0.5, 0.9688, 0.5, 0.9688, 1.0, 0.9375, 1.0, 0.9375, 0.5, 0.859, 0.359, 0.809, 0.3924, 0.8418, 0.4717, 0.9197, 0.4197, 0.125, 1.0, 0.0625, 1.0, 0.0625, 0.5, 0.125, 0.5, 0.875, 0.5, 0.875, 1.0, 0.4496, 0.3833, 0.9496, 0.3833, 0.6562, 0.5, 0.6562, 1.0, 0.625, 1.0, 0.625, 0.5, 0.809, 0.1076, 0.859, 0.141, 0.9197, 0.08029, 0.8418, 0.02827, 0.625, 1.0, 0.5625, 1.0, 0.5625, 0.5, 0.625, 0.5, 0.5625, 0.5, 0.5625, 1.0, 0.5312, 1.0, 0.5312, 0.5, 0.5312, 0.5, 0.5312, 1.0, 0.5, 1.0, 0.5, 0.5, 0.5, 0.5, 0.5, 1.0, 0.4688, 1.0, 0.4688, 0.5, 0.4688, 0.5, 0.4688, 1.0, 0.4375, 1.0, 0.4375, 0.5, 0.641, 0.141, 0.691, 0.1076, 0.6582, 0.02827, 0.5803, 0.08029, 0.375, 0.5, 0.375, 1.0, 0.3438, 1.0, 0.3438, 0.5, 0.3438, 0.5, 0.3438, 1.0, 0.3125, 1.0, 0.3125, 0.5, 0.3125, 0.5, 0.3125, 1.0, 0.2812, 1.0, 0.2812, 0.5, 0.5988, 0.2801, 0.5988, 0.2199, 0.5146, 0.2032, 0.5146, 0.2968, 0.2812, 1.0, 0.2188, 1.0, 0.2188, 0.5, 0.2812, 0.5, 0.2188, 0.5, 0.2188, 1.0, 0.1875, 1.0, 0.1875, 0.5, 0.1875, 0.5, 0.1875, 1.0, 0.1562, 1.0, 0.1562, 0.5, 0.1562, 0.5, 0.1562, 1.0, 0.125, 1.0, 0.125, 0.5, 0.691, 0.3924, 0.641, 0.359, 0.5803, 0.4197, 0.6582, 0.4717, 0.9375, 1.0, 0.875, 1.0, 0.875, 0.5, 0.9375, 0.5, 0.0625, 0.5, 0.0625, 1.0, 0.03125, 1.0, 0.03125, 0.5, 0.03125, 0.5, 0.03125, 1.0, 0.0, 1.0, 0.0, 0.5, 0.7801, 0.4012, 0.75, 0.4041, 0.75, 0.49, 0.7968, 0.4854, 0.25, 0.4041, 0.2801, 0.4012, 0.2968, 0.4854, 0.25, 0.49, 0.809, 0.3924, 0.7801, 0.4012, 0.7968, 0.4854, 0.8418, 0.4717, 0.2801, 0.4012, 0.309, 0.3924, 0.3418, 0.4717, 0.2968, 0.4854, 0.309, 0.3924, 0.359, 0.359, 0.4197, 0.4197, 0.3418, 0.4717, 0.809, 0.3924, 0.859, 0.359, 0.359, 0.359, 0.309, 0.3924, 0.2812, 0.5, 0.2812, 1.0, 0.2812, 1.0, 0.2812, 0.5, 0.5146, 0.2968, 0.5146, 0.2032, 0.5146, 0.2032, 0.5146, 0.2968, 0.8781, 0.3356, 0.859, 0.359, 0.9197, 0.4197, 0.9496, 0.3833, 0.359, 0.359, 0.3781, 0.3356, 0.4496, 0.3833, 0.4197, 0.4197, 0.859, 0.141, 0.8781, 0.1644, 0.9496, 0.1167, 0.9197, 0.08029, 0.3781, 0.1644, 0.359, 0.141, 0.4197, 0.08029, 0.4496, 0.1167, 0.359, 0.141, 0.309, 0.1076, 0.3418, 0.02827, 0.4197, 0.08029, 0.859, 0.141, 0.809, 0.1076, 0.309, 0.1076, 0.359, 0.141, 0.08029, 0.4197, 0.1582, 0.4717, 0.1582, 0.4717, 0.08029, 0.4197, 0.125, 0.5, 0.125, 1.0, 0.125, 1.0, 0.125, 0.5, 0.7801, 0.09885, 0.809, 0.1076, 0.8418, 0.02827, 0.7968, 0.01461, 0.309, 0.1076, 0.2801, 0.09885, 0.2968, 0.01461, 0.3418, 0.02827, 0.75, 0.09588, 0.7801, 0.09885, 0.7968, 0.01461, 0.75, 0.01, 0.2801, 0.09885, 0.25, 0.09588, 0.25, 0.01, 0.2968, 0.01461, 0.7199, 0.09885, 0.75, 0.09588, 0.75, 0.01, 0.7032, 0.01461, 0.25, 0.09588, 0.2199, 0.09885, 0.2032, 0.01461, 0.25, 0.01, 0.691, 0.1076, 0.7199, 0.09885, 0.7032, 0.01461, 0.6582, 0.02827, 0.2199, 0.09885, 0.191, 0.1076, 0.1582, 0.02827, 0.2032, 0.01461, 0.191, 0.1076, 0.141, 0.141, 0.08029, 0.08029, 0.1582, 0.02827, 0.691, 0.1076, 0.641, 0.141, 0.141, 0.141, 0.191, 0.1076, 0.9375, 0.5, 0.9375, 1.0, 0.9375, 1.0, 0.9375, 0.5, 0.9197, 0.4197, 0.8418, 0.4717, 0.8418, 0.4717, 0.9197, 0.4197, 0.6219, 0.1644, 0.641, 0.141, 0.5803, 0.08029, 0.5504, 0.1167, 0.141, 0.141, 0.1219, 0.1644, 0.05045, 0.1167, 0.08029, 0.08029, 0.6076, 0.191, 0.6219, 0.1644, 0.5504, 0.1167, 0.5283, 0.1582, 0.1219, 0.1644, 0.1076, 0.191, 0.02827, 0.1582, 0.05045, 0.1167, 0.5988, 0.2199, 0.6076, 0.191, 0.5283, 0.1582, 0.5146, 0.2032, 0.1076, 0.191, 0.09885, 0.2199, 0.01461, 0.2032, 0.02827, 0.1582, 0.09885, 0.2199, 0.09885, 0.2801, 0.01461, 0.2968, 0.01461, 0.2032, 0.5988, 0.2199, 0.5988, 0.2801, 0.09885, 0.2801, 0.09885, 0.2199, 0.4375, 0.5, 0.4375, 1.0, 0.4375, 1.0, 0.4375, 0.5, 0.5803, 0.08029, 0.6582, 0.02827, 0.6582, 0.02827, 0.5803, 0.08029, 0.6076, 0.309, 0.5988, 0.2801, 0.5146, 0.2968, 0.5283, 0.3418, 0.09885, 0.2801, 0.1076, 0.309, 0.02827, 0.3418, 0.01461, 0.2968, 0.6219, 0.3356, 0.6076, 0.309, 0.5283, 0.3418, 0.5504, 0.3833, 0.1076, 0.309, 0.1219, 0.3356, 0.05045, 0.3833, 0.02827, 0.3418, 0.641, 0.359, 0.6219, 0.3356, 0.5504, 0.3833, 0.5803, 0.4197, 0.1219, 0.3356, 0.141, 0.359, 0.08029, 0.4197, 0.05045, 0.3833, 0.141, 0.359, 0.191, 0.3924, 0.1582, 0.4717, 0.08029, 0.4197, 0.641, 0.359, 0.691, 0.3924, 0.191, 0.3924, 0.141, 0.359, 0.625, 0.5, 0.625, 1.0, 0.625, 1.0, 0.625, 0.5, 0.8418, 0.02827, 0.9197, 0.08029, 0.9197, 0.08029, 0.8418, 0.02827, 0.7199, 0.4012, 0.691, 0.3924, 0.6582, 0.4717, 0.7032, 0.4854, 0.191, 0.3924, 0.2199, 0.4012, 0.2032, 0.4854, 0.1582, 0.4717, 0.75, 0.4041, 0.7199, 0.4012, 0.7032, 0.4854, 0.75, 0.49, 0.2199, 0.4012, 0.25, 0.4041, 0.25, 0.49, 0.2032, 0.4854, 0.4496, 0.3833, 0.3781, 0.3356, 0.8781, 0.3356, 0.9496, 0.3833, 0.6562, 1.0, 0.6562, 0.5, 0.8781, 0.1644, 0.3781, 0.1644, 0.859, 0.359, 0.8781, 0.3356, 0.3781, 0.3356, 0.359, 0.359, 0.01461, 0.2032, 0.01461, 0.2968, 0.01461, 0.2968, 0.01461, 0.2032, 0.2188, 1.0, 0.2188, 0.5, 0.2188, 0.5, 0.2188, 1.0, 0.75, 0.4041, 0.7801, 0.4012, 0.2801, 0.4012, 0.25, 0.4041, 0.7199, 0.4012, 0.75, 0.4041, 0.25, 0.4041, 0.2199, 0.4012, 0.691, 0.3924, 0.7199, 0.4012, 0.2199, 0.4012, 0.191, 0.3924, 0.4197, 0.08029, 0.3418, 0.02827, 0.3418, 0.02827, 0.4197, 0.08029, 0.5625, 1.0, 0.5625, 0.5, 0.5625, 0.5, 0.5625, 1.0, 0.6219, 0.3356, 0.641, 0.359, 0.141, 0.359, 0.1219, 0.3356, 0.6076, 0.309, 0.6219, 0.3356, 0.1219, 0.3356, 0.1076, 0.309, 0.5988, 0.2801, 0.6076, 0.309, 0.1076, 0.309, 0.09885, 0.2801, 0.4375, 1.0, 0.375, 1.0, 0.375, 0.5, 0.4375, 0.5, 0.6076, 0.191, 0.5988, 0.2199, 0.09885, 0.2199, 0.1076, 0.191, 0.6219, 0.1644, 0.6076, 0.191, 0.1076, 0.191, 0.1219, 0.1644, 0.641, 0.141, 0.6219, 0.1644, 0.1219, 0.1644, 0.141, 0.141, 0.0625, 1.0, 0.0625, 0.5, 0.0625, 0.5, 0.0625, 1.0, 0.875, 1.0, 0.875, 0.5, 0.875, 0.5, 0.875, 1.0, 0.7199, 0.09885, 0.691, 0.1076, 0.191, 0.1076, 0.2199, 0.09885, 0.75, 0.09588, 0.7199, 0.09885, 0.2199, 0.09885, 0.25, 0.09588, 0.7801, 0.4012, 0.809, 0.3924, 0.309, 0.3924, 0.2801, 0.4012, 0.375, 1.0, 0.375, 0.5, 0.375, 0.5, 0.375, 1.0, 0.7801, 0.09885, 0.75, 0.09588, 0.25, 0.09588, 0.2801, 0.09885, 0.809, 0.1076, 0.7801, 0.09885, 0.2801, 0.09885, 0.309, 0.1076, 0.3418, 0.4717, 0.4197, 0.4197, 0.4197, 0.4197, 0.3418, 0.4717, 0.6582, 0.4717, 0.5803, 0.4197, 0.5803, 0.4197, 0.6582, 0.4717, 0.8781, 0.1644, 0.859, 0.141, 0.359, 0.141, 0.3781, 0.1644, 0.1582, 0.02827, 0.08029, 0.08029, 0.08029, 0.08029, 0.1582, 0.02827])
me_cylinder_011.update()
me_sphere_002 = bpy.data.meshes.new('Sphere.002')
me_sphere_002.from_pydata([(-0.01873, 0.1855, 0.9808), (0.03924, 0.364, 0.9239), (0.09266, 0.5284, 0.8315), (0.1395, 0.6725, 0.7071), (0.1779, 0.7908, 0.5556), (0.2065, 0.8787, 0.3827), (0.2241, 0.9328, 0.1951), (0.23, 0.9511, -4.371e-08), (0.2241, 0.9328, -0.1951), (0.2065, 0.8787, -0.3827), (0.1779, 0.7908, -0.5556), (0.1395, 0.6725, -0.7071), (0.09266, 0.5284, -0.8315), (0.03924, 0.364, -0.9239), (-0.01873, 0.1855, -0.9808), (0.1147, 0.1578, 0.9808), (0.2249, 0.3096, 0.9239), (0.3266, 0.4495, 0.8315), (0.4156, 0.5721, 0.7071), (0.4887, 0.6727, 0.5556), (0.543, 0.7474, 0.3827), (0.5765, 0.7935, 0.1951), (0.5878, 0.809, -4.371e-08), (0.5765, 0.7935, -0.1951), (0.543, 0.7474, -0.3827), (0.4887, 0.6727, -0.5556), (0.4156, 0.5721, -0.7071), (0.3266, 0.4495, -0.8315), (0.2249, 0.3096, -0.9239), (0.03565, 0.1578, -0.9808), (0.1578, 0.1147, 0.9808), (0.3096, 0.2249, 0.9239), (0.4495, 0.3266, 0.8315), (0.5721, 0.4156, 0.7071), (0.6727, 0.4887, 0.5556), (0.7474, 0.543, 0.3827), (0.7935, 0.5765, 0.1951), (0.809, 0.5878, -4.371e-08), (0.7935, 0.5765, -0.1951), (0.7474, 0.543, -0.3827), (0.6727, 0.4887, -0.5556), (0.5721, 0.4156, -0.7071), (0.4495, 0.3266, -0.8315), (0.3096, 0.2249, -0.9239), (0.07881, 0.1147, -0.9808), (0.1855, 0.06029, 0.9808), (0.364, 0.1183, 0.9239), (0.5284, 0.1717, 0.8315), (0.6725, 0.2185, 0.7071), (0.7908, 0.2569, 0.5556), (0.8787, 0.2855, 0.3827), (0.9328, 0.3031, 0.1951), (0.9511, 0.309, -4.371e-08), (0.9328, 0.3031, -0.1951), (0.8787, 0.2855, -0.3827), (0.7908, 0.2569, -0.5556), (0.6725, 0.2185, -0.7071), (0.5284, 0.1717, -0.8315), (0.364, 0.1183, -0.9239), (0.1065, 0.06029, -0.9808), (0.1951, -8.251e-08, 0.9808), (0.3827, -1.16e-07, 0.9239), (0.5556, -4.898e-08, 0.8315), (0.7071, -1.086e-07, 0.7071), (0.8315, -4.279e-09, 0.5556), (0.9239, -4.279e-09, 0.3827), (0.9808, -3.408e-08, 0.1951), (1.0, -9.369e-08, -4.371e-08), (0.9808, -3.408e-08, -0.1951), (0.9239, -3.408e-08, -0.3827), (0.8315, -1.918e-08, -0.5556), (0.7071, -1.086e-07, -0.7071), (0.5556, -9.369e-08, -0.8315), (0.3827, -8.624e-08, -0.9239), (0.1161, -7.878e-08, -0.9808), (0.1855, -0.06029, 0.9808), (0.364, -0.1183, 0.9239), (0.5284, -0.1717, 0.8315), (0.6725, -0.2185, 0.7071), (0.7908, -0.2569, 0.5556), (0.8787, -0.2855, 0.3827), (0.9328, -0.3031, 0.1951), (0.9511, -0.309, -4.371e-08), (0.9328, -0.3031, -0.1951), (0.8787, -0.2855, -0.3827), (0.7908, -0.2569, -0.5556), (0.6725, -0.2185, -0.7071), (0.5284, -0.1717, -0.8315), (0.364, -0.1183, -0.9239), (0.1065, -0.06029, -0.9808), (0.1578, -0.1147, 0.9808), (0.3096, -0.2249, 0.9239), (0.4495, -0.3266, 0.8315), (0.5721, -0.4156, 0.7071), (0.6727, -0.4887, 0.5556), (0.7474, -0.543, 0.3827), (0.7935, -0.5765, 0.1951), (0.809, -0.5878, -4.371e-08), (0.7935, -0.5765, -0.1951), (0.7474, -0.543, -0.3827), (0.6727, -0.4887, -0.5556), (0.5721, -0.4156, -0.7071), (0.4495, -0.3266, -0.8315), (0.3096, -0.2249, -0.9239), (0.07881, -0.1147, -0.9808), (0.1147, -0.1578, 0.9808), (0.2249, -0.3096, 0.9239), (0.3266, -0.4495, 0.8315), (0.4156, -0.5721, 0.7071), (0.4887, -0.6727, 0.5556), (0.543, -0.7474, 0.3827), (0.5765, -0.7935, 0.1951), (0.5878, -0.809, -4.371e-08), (0.5765, -0.7935, -0.1951), (0.543, -0.7474, -0.3827), (0.4887, -0.6727, -0.5556), (0.4156, -0.5721, -0.7071), (0.3266, -0.4495, -0.8315), (0.2249, -0.3096, -0.9239), (0.03565, -0.1578, -0.9808), (-0.01873, -0.1855, 0.9808), (0.03924, -0.364, 0.9239), (0.09266, -0.5284, 0.8315), (0.1395, -0.6725, 0.7071), (0.1779, -0.7908, 0.5556), (0.2065, -0.8787, 0.3827), (0.2241, -0.9328, 0.1951), (0.23, -0.9511, -4.371e-08), (0.2241, -0.9328, -0.1951), (0.2065, -0.8787, -0.3827), (0.1779, -0.7908, -0.5556), (0.1395, -0.6725, -0.7071), (0.09266, -0.5284, -0.8315), (0.03924, -0.364, -0.9239), (-0.01873, -0.1855, -0.9808)], [], [(12, 11, 26, 27), (5, 4, 19, 20), (13, 12, 27, 28), (6, 5, 20, 21), (14, 13, 28, 29), (7, 6, 21, 22), (8, 7, 22, 23), (1, 0, 15, 16), (9, 8, 23, 24), (2, 1, 16, 17), (10, 9, 24, 25), (3, 2, 17, 18), (11, 10, 25, 26), (4, 3, 18, 19), (16, 15, 30, 31), (24, 23, 38, 39), (17, 16, 31, 32), (25, 24, 39, 40), (18, 17, 32, 33), (26, 25, 40, 41), (19, 18, 33, 34), (27, 26, 41, 42), (20, 19, 34, 35), (28, 27, 42, 43), (21, 20, 35, 36), (29, 28, 43, 44), (22, 21, 36, 37), (23, 22, 37, 38), (35, 34, 49, 50), (43, 42, 57, 58), (36, 35, 50, 51), (44, 43, 58, 59), (37, 36, 51, 52), (38, 37, 52, 53), (31, 30, 45, 46), (39, 38, 53, 54), (32, 31, 46, 47), (40, 39, 54, 55), (33, 32, 47, 48), (41, 40, 55, 56), (34, 33, 48, 49), (42, 41, 56, 57), (54, 53, 68, 69), (47, 46, 61, 62), (55, 54, 69, 70), (48, 47, 62, 63), (56, 55, 70, 71), (49, 48, 63, 64), (57, 56, 71, 72), (50, 49, 64, 65), (58, 57, 72, 73), (51, 50, 65, 66), (59, 58, 73, 74), (52, 51, 66, 67), (53, 52, 67, 68), (46, 45, 60, 61), (73, 72, 87, 88), (66, 65, 80, 81), (74, 73, 88, 89), (67, 66, 81, 82), (68, 67, 82, 83), (61, 60, 75, 76), (69, 68, 83, 84), (62, 61, 76, 77), (70, 69, 84, 85), (63, 62, 77, 78), (71, 70, 85, 86), (64, 63, 78, 79), (72, 71, 86, 87), (65, 64, 79, 80), (77, 76, 91, 92), (85, 84, 99, 100), (78, 77, 92, 93), (86, 85, 100, 101), (79, 78, 93, 94), (87, 86, 101, 102), (80, 79, 94, 95), (88, 87, 102, 103), (81, 80, 95, 96), (89, 88, 103, 104), (82, 81, 96, 97), (83, 82, 97, 98), (76, 75, 90, 91), (84, 83, 98, 99), (96, 95, 110, 111), (104, 103, 118, 119), (97, 96, 111, 112), (98, 97, 112, 113), (91, 90, 105, 106), (99, 98, 113, 114), (92, 91, 106, 107), (100, 99, 114, 115), (93, 92, 107, 108), (101, 100, 115, 116), (94, 93, 108, 109), (102, 101, 116, 117), (95, 94, 109, 110), (103, 102, 117, 118), (115, 114, 129, 130), (108, 107, 122, 123), (116, 115, 130, 131), (109, 108, 123, 124), (117, 116, 131, 132), (110, 109, 124, 125), (118, 117, 132, 133), (111, 110, 125, 126), (119, 118, 133, 134), (112, 111, 126, 127), (113, 112, 127, 128), (106, 105, 120, 121), (114, 113, 128, 129), (107, 106, 121, 122), (1, 2, 3, 4, 5, 6, 7, 8, 9, 10, 11, 12, 13, 14, 29, 44, 59, 74, 89, 104, 119, 134, 133, 132, 131, 130, 129, 128, 127, 126, 125, 124, 123, 122, 121, 120, 0)])
_uv = me_sphere_002.uv_layers.new(name='UVMap')
_uv.uv.foreach_set('vector', [0.7, 0.1875, 0.7, 0.25, 0.65, 0.25, 0.65, 0.1875, 0.7, 0.625, 0.7, 0.6875, 0.65, 0.6875, 0.65, 0.625, 0.7, 0.125, 0.7, 0.1875, 0.65, 0.1875, 0.65, 0.125, 0.7, 0.5625, 0.7, 0.625, 0.65, 0.625, 0.65, 0.5625, 0.7, 0.0625, 0.7, 0.125, 0.65, 0.125, 0.65, 0.0625, 0.7, 0.5, 0.7, 0.5625, 0.65, 0.5625, 0.65, 0.5, 0.7, 0.4375, 0.7, 0.5, 0.65, 0.5, 0.65, 0.4375, 0.7, 0.875, 0.7, 0.9375, 0.65, 0.9375, 0.65, 0.875, 0.7, 0.375, 0.7, 0.4375, 0.65, 0.4375, 0.65, 0.375, 0.7, 0.8125, 0.7, 0.875, 0.65, 0.875, 0.65, 0.8125, 0.7, 0.3125, 0.7, 0.375, 0.65, 0.375, 0.65, 0.3125, 0.7, 0.75, 0.7, 0.8125, 0.65, 0.8125, 0.65, 0.75, 0.7, 0.25, 0.7, 0.3125, 0.65, 0.3125, 0.65, 0.25, 0.7, 0.6875, 0.7, 0.75, 0.65, 0.75, 0.65, 0.6875, 0.65, 0.875, 0.65, 0.9375, 0.6, 0.9375, 0.6, 0.875, 0.65, 0.375, 0.65, 0.4375, 0.6, 0.4375, 0.6, 0.375, 0.65, 0.8125, 0.65, 0.875, 0.6, 0.875, 0.6, 0.8125, 0.65, 0.3125, 0.65, 0.375, 0.6, 0.375, 0.6, 0.3125, 0.65, 0.75, 0.65, 0.8125, 0.6, 0.8125, 0.6, 0.75, 0.65, 0.25, 0.65, 0.3125, 0.6, 0.3125, 0.6, 0.25, 0.65, 0.6875, 0.65, 0.75, 0.6, 0.75, 0.6, 0.6875, 0.65, 0.1875, 0.65, 0.25, 0.6, 0.25, 0.6, 0.1875, 0.65, 0.625, 0.65, 0.6875, 0.6, 0.6875, 0.6, 0.625, 0.65, 0.125, 0.65, 0.1875, 0.6, 0.1875, 0.6, 0.125, 0.65, 0.5625, 0.65, 0.625, 0.6, 0.625, 0.6, 0.5625, 0.65, 0.0625, 0.65, 0.125, 0.6, 0.125, 0.6, 0.0625, 0.65, 0.5, 0.65, 0.5625, 0.6, 0.5625, 0.6, 0.5, 0.65, 0.4375, 0.65, 0.5, 0.6, 0.5, 0.6, 0.4375, 0.6, 0.625, 0.6, 0.6875, 0.55, 0.6875, 0.55, 0.625, 0.6, 0.125, 0.6, 0.1875, 0.55, 0.1875, 0.55, 0.125, 0.6, 0.5625, 0.6, 0.625, 0.55, 0.625, 0.55, 0.5625, 0.6, 0.0625, 0.6, 0.125, 0.55, 0.125, 0.55, 0.0625, 0.6, 0.5, 0.6, 0.5625, 0.55, 0.5625, 0.55, 0.5, 0.6, 0.4375, 0.6, 0.5, 0.55, 0.5, 0.55, 0.4375, 0.6, 0.875, 0.6, 0.9375, 0.55, 0.9375, 0.55, 0.875, 0.6, 0.375, 0.6, 0.4375, 0.55, 0.4375, 0.55, 0.375, 0.6, 0.8125, 0.6, 0.875, 0.55, 0.875, 0.55, 0.8125, 0.6, 0.3125, 0.6, 0.375, 0.55, 0.375, 0.55, 0.3125, 0.6, 0.75, 0.6, 0.8125, 0.55, 0.8125, 0.55, 0.75, 0.6, 0.25, 0.6, 0.3125, 0.55, 0.3125, 0.55, 0.25, 0.6, 0.6875, 0.6, 0.75, 0.55, 0.75, 0.55, 0.6875, 0.6, 0.1875, 0.6, 0.25, 0.55, 0.25, 0.55, 0.1875, 0.55, 0.375, 0.55, 0.4375, 0.5, 0.4375, 0.5, 0.375, 0.55, 0.8125, 0.55, 0.875, 0.5, 0.875, 0.5, 0.8125, 0.55, 0.3125, 0.55, 0.375, 0.5, 0.375, 0.5, 0.3125, 0.55, 0.75, 0.55, 0.8125, 0.5, 0.8125, 0.5, 0.75, 0.55, 0.25, 0.55, 0.3125, 0.5, 0.3125, 0.5, 0.25, 0.55, 0.6875, 0.55, 0.75, 0.5, 0.75, 0.5, 0.6875, 0.55, 0.1875, 0.55, 0.25, 0.5, 0.25, 0.5, 0.1875, 0.55, 0.625, 0.55, 0.6875, 0.5, 0.6875, 0.5, 0.625, 0.55, 0.125, 0.55, 0.1875, 0.5, 0.1875, 0.5, 0.125, 0.55, 0.5625, 0.55, 0.625, 0.5, 0.625, 0.5, 0.5625, 0.55, 0.0625, 0.55, 0.125, 0.5, 0.125, 0.5, 0.0625, 0.55, 0.5, 0.55, 0.5625, 0.5, 0.5625, 0.5, 0.5, 0.55, 0.4375, 0.55, 0.5, 0.5, 0.5, 0.5, 0.4375, 0.55, 0.875, 0.55, 0.9375, 0.5, 0.9375, 0.5, 0.875, 0.5, 0.125, 0.5, 0.1875, 0.45, 0.1875, 0.45, 0.125, 0.5, 0.5625, 0.5, 0.625, 0.45, 0.625, 0.45, 0.5625, 0.5, 0.0625, 0.5, 0.125, 0.45, 0.125, 0.45, 0.0625, 0.5, 0.5, 0.5, 0.5625, 0.45, 0.5625, 0.45, 0.5, 0.5, 0.4375, 0.5, 0.5, 0.45, 0.5, 0.45, 0.4375, 0.5, 0.875, 0.5, 0.9375, 0.45, 0.9375, 0.45, 0.875, 0.5, 0.375, 0.5, 0.4375, 0.45, 0.4375, 0.45, 0.375, 0.5, 0.8125, 0.5, 0.875, 0.45, 0.875, 0.45, 0.8125, 0.5, 0.3125, 0.5, 0.375, 0.45, 0.375, 0.45, 0.3125, 0.5, 0.75, 0.5, 0.8125, 0.45, 0.8125, 0.45, 0.75, 0.5, 0.25, 0.5, 0.3125, 0.45, 0.3125, 0.45, 0.25, 0.5, 0.6875, 0.5, 0.75, 0.45, 0.75, 0.45, 0.6875, 0.5, 0.1875, 0.5, 0.25, 0.45, 0.25, 0.45, 0.1875, 0.5, 0.625, 0.5, 0.6875, 0.45, 0.6875, 0.45, 0.625, 0.45, 0.8125, 0.45, 0.875, 0.4, 0.875, 0.4, 0.8125, 0.45, 0.3125, 0.45, 0.375, 0.4, 0.375, 0.4, 0.3125, 0.45, 0.75, 0.45, 0.8125, 0.4, 0.8125, 0.4, 0.75, 0.45, 0.25, 0.45, 0.3125, 0.4, 0.3125, 0.4, 0.25, 0.45, 0.6875, 0.45, 0.75, 0.4, 0.75, 0.4, 0.6875, 0.45, 0.1875, 0.45, 0.25, 0.4, 0.25, 0.4, 0.1875, 0.45, 0.625, 0.45, 0.6875, 0.4, 0.6875, 0.4, 0.625, 0.45, 0.125, 0.45, 0.1875, 0.4, 0.1875, 0.4, 0.125, 0.45, 0.5625, 0.45, 0.625, 0.4, 0.625, 0.4, 0.5625, 0.45, 0.0625, 0.45, 0.125, 0.4, 0.125, 0.4, 0.0625, 0.45, 0.5, 0.45, 0.5625, 0.4, 0.5625, 0.4, 0.5, 0.45, 0.4375, 0.45, 0.5, 0.4, 0.5, 0.4, 0.4375, 0.45, 0.875, 0.45, 0.9375, 0.4, 0.9375, 0.4, 0.875, 0.45, 0.375, 0.45, 0.4375, 0.4, 0.4375, 0.4, 0.375, 0.4, 0.5625, 0.4, 0.625, 0.35, 0.625, 0.35, 0.5625, 0.4, 0.0625, 0.4, 0.125, 0.35, 0.125, 0.35, 0.0625, 0.4, 0.5, 0.4, 0.5625, 0.35, 0.5625, 0.35, 0.5, 0.4, 0.4375, 0.4, 0.5, 0.35, 0.5, 0.35, 0.4375, 0.4, 0.875, 0.4, 0.9375, 0.35, 0.9375, 0.35, 0.875, 0.4, 0.375, 0.4, 0.4375, 0.35, 0.4375, 0.35, 0.375, 0.4, 0.8125, 0.4, 0.875, 0.35, 0.875, 0.35, 0.8125, 0.4, 0.3125, 0.4, 0.375, 0.35, 0.375, 0.35, 0.3125, 0.4, 0.75, 0.4, 0.8125, 0.35, 0.8125, 0.35, 0.75, 0.4, 0.25, 0.4, 0.3125, 0.35, 0.3125, 0.35, 0.25, 0.4, 0.6875, 0.4, 0.75, 0.35, 0.75, 0.35, 0.6875, 0.4, 0.1875, 0.4, 0.25, 0.35, 0.25, 0.35, 0.1875, 0.4, 0.625, 0.4, 0.6875, 0.35, 0.6875, 0.35, 0.625, 0.4, 0.125, 0.4, 0.1875, 0.35, 0.1875, 0.35, 0.125, 0.35, 0.3125, 0.35, 0.375, 0.3, 0.375, 0.3, 0.3125, 0.35, 0.75, 0.35, 0.8125, 0.3, 0.8125, 0.3, 0.75, 0.35, 0.25, 0.35, 0.3125, 0.3, 0.3125, 0.3, 0.25, 0.35, 0.6875, 0.35, 0.75, 0.3, 0.75, 0.3, 0.6875, 0.35, 0.1875, 0.35, 0.25, 0.3, 0.25, 0.3, 0.1875, 0.35, 0.625, 0.35, 0.6875, 0.3, 0.6875, 0.3, 0.625, 0.35, 0.125, 0.35, 0.1875, 0.3, 0.1875, 0.3, 0.125, 0.35, 0.5625, 0.35, 0.625, 0.3, 0.625, 0.3, 0.5625, 0.35, 0.0625, 0.35, 0.125, 0.3, 0.125, 0.3, 0.0625, 0.35, 0.5, 0.35, 0.5625, 0.3, 0.5625, 0.3, 0.5, 0.35, 0.4375, 0.35, 0.5, 0.3, 0.5, 0.3, 0.4375, 0.35, 0.875, 0.35, 0.9375, 0.3, 0.9375, 0.3, 0.875, 0.35, 0.375, 0.35, 0.4375, 0.3, 0.4375, 0.3, 0.375, 0.35, 0.8125, 0.35, 0.875, 0.3, 0.875, 0.3, 0.8125, 0.7, 0.875, 0.7, 0.8125, 0.7, 0.75, 0.7, 0.6875, 0.7, 0.625, 0.7, 0.5625, 0.7, 0.5, 0.7, 0.4375, 0.7, 0.375, 0.7, 0.3125, 0.7, 0.25, 0.7, 0.1875, 0.7, 0.125, 0.7, 0.0625, 0.65, 0.0625, 0.6, 0.0625, 0.55, 0.0625, 0.5, 0.0625, 0.45, 0.0625, 0.4, 0.0625, 0.35, 0.0625, 0.3, 0.0625, 0.3, 0.125, 0.3, 0.1875, 0.3, 0.25, 0.3, 0.3125, 0.3, 0.375, 0.3, 0.4375, 0.3, 0.5, 0.3, 0.5625, 0.3, 0.625, 0.3, 0.6875, 0.3, 0.75, 0.3, 0.8125, 0.3, 0.875, 0.3, 0.9375, 0.7, 0.9375])
me_sphere_002.update()

# ---- objects
ob_cube = bpy.data.objects.new('Cube', me_cube_001)
ob_cube_001 = bpy.data.objects.new('Cube.001', me_cube_002)
ob_cube_002 = bpy.data.objects.new('Cube.002', me_cube)
ob_cube_007 = bpy.data.objects.new('Cube.007', me_cube_004)
ob_cube_008 = bpy.data.objects.new('Cube.008', me_cube_010)
ob_cylinder_012 = bpy.data.objects.new('Cylinder.012', me_cylinder_009)
ob_cylinder_013 = bpy.data.objects.new('Cylinder.013', me_cylinder_011)
ob_sphere_002 = bpy.data.objects.new('Sphere.002', me_sphere_002)
ob_empty = bpy.data.objects.new('Empty', None)
ob_swords = bpy.data.objects.new('swords', None)
ob_front = bpy.data.objects.new('FRONT', None)

# ---- transforms, parenting, visibility, modifiers, constraints
ob_cube.location = (-2.839, 0.0, 2.592)
ob_cube.scale = (1.0, -0.1082, 0.2475)
ob_cube_001.location = (-1.269, 0.0, 3.667)
ob_cube_001.scale = (1.0, -0.1082, 0.242)
ob_cube_002.location = (-1.621, 0.0, 4.945)
ob_cube_002.rotation_euler = (0.0, 0.5088, 0.0)
ob_cube_002.scale = (1.056, -0.1082, 0.3777)
ob_cube_007.location = (2.002, -1.774, 2.559)
ob_cube_007.rotation_euler = (1.571, 0.0, 0.0)
ob_cube_007.scale = (-0.07948, 0.3136, 0.7996)
ob_cube_008.location = (2.002, -0.003281, 4.32)
ob_cube_008.scale = (-0.07948, 0.3136, 0.7996)
ob_cylinder_012.location = (2.388, -0.003281, 2.571)
ob_cylinder_012.rotation_euler = (0.0, 1.571, 0.0)
ob_cylinder_012.scale = (0.5921, 0.5921, 0.02784)
ob_cylinder_013.location = (2.293, -0.003281, 2.579)
ob_cylinder_013.rotation_euler = (0.0, 1.571, 0.0)
ob_cylinder_013.scale = (1.251, 1.251, -0.2057)
ob_sphere_002.location = (2.25, -0.003281, 2.564)
ob_sphere_002.scale = (0.4833, 0.4833, 0.4833)
ob_empty.location = (0.0, 0.0, 3.121)
ob_empty.rotation_euler = (1.571, 0.0, 1.571)
ob_empty.empty_display_type = 'IMAGE'
ob_empty.empty_display_size = 5.0
ob_swords.location = (-2.256, 0.0, 4.478)
ob_swords.rotation_euler = (1.571, 0.0, 3.142)
ob_swords.scale = (1.647, 1.647, 1.647)
ob_swords.empty_display_type = 'IMAGE'
ob_swords.empty_display_size = 5.0
ob_front.location = (0.4208, -0.09625, 3.121)
ob_front.rotation_euler = (1.571, 0.0, 1.571)
ob_front.scale = (1.158, 1.158, 1.158)
ob_front.empty_display_type = 'IMAGE'
ob_front.empty_display_size = 5.0

# ---- collection membership
scene.collection.objects.link(ob_cube)
scene.collection.objects.link(ob_cube_001)
scene.collection.objects.link(ob_cube_002)
col_front.objects.link(ob_cube_007)
col_front.objects.link(ob_cube_008)
col_front.objects.link(ob_cylinder_012)
col_front.objects.link(ob_cylinder_013)
col_front.objects.link(ob_sphere_002)
col_refs.objects.link(ob_empty)
col_refs.objects.link(ob_swords)
col_refs.objects.link(ob_front)

# ---- scene / render settings (as saved in the file)
scene.frame_start = 1; scene.frame_end = 250; scene.frame_set(1)
scene.render.engine = 'BLENDER_EEVEE_NEXT'
scene.cycles.sampling_pattern = 'TABULATED_SOBOL'
scene.cycles.use_light_tree = False
scene.view_settings.view_transform = 'Filmic'
bpy.context.view_layer.update()

# ---- added for rendering (the .blend has no active camera and no usable light): camera, sun
cam_auto = bpy.data.cameras.new('AutoCamera')
cam_auto.lens = 50.0
cam_auto.sensor_width = 36.0
cam_auto.clip_end = 1000.0
ob_auto_camera = bpy.data.objects.new('AutoCamera', cam_auto)
scene.collection.objects.link(ob_auto_camera)
ob_auto_camera.location = (8.66976, -12.7683, 12.3543)
ob_auto_camera.rotation_euler = (1.09748, -7.21219e-08, 0.694738)
scene.camera = ob_auto_camera
light_auto_sun = bpy.data.lights.new('AutoSun', 'SUN')
light_auto_sun.energy = 3.0
light_auto_sun.angle = 0.0523599
ob_auto_sun = bpy.data.objects.new('AutoSun', light_auto_sun)
scene.collection.objects.link(ob_auto_sun)
ob_auto_sun.rotation_euler = (0.872665, 0.174533, 0.523599)
bpy.context.view_layer.update()
